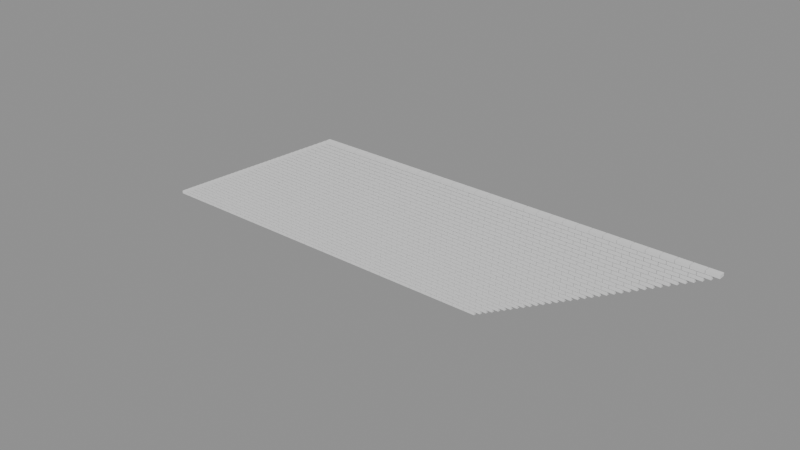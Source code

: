 # Source: p0221.blend  (saved by Blender 4.5.90; exported with 4.5.12 LTS)
import bpy
from mathutils import Matrix  # noqa: F401  (used for matrix-valued properties, if any)

bpy.ops.wm.read_factory_settings(use_empty=True)
scene = bpy.context.scene
scene.name = 'Scene'

# ---- collections
col_asset_p0221 = bpy.data.collections.new('Asset_p0221'); scene.collection.children.link(col_asset_p0221)

# ---- meshes
me_cube = bpy.data.meshes.new('Cube')
me_cube.from_pydata([(-0.12, -0.06, -0.03), (-0.12, -0.06, 0.03), (-0.12, 0.06, -0.03), (-0.12, 0.06, 0.03), (0.12, -0.06, -0.03), (0.12, -0.06, 0.03), (0.12, 0.06, -0.03), (0.12, 0.06, 0.03)], [], [(0, 1, 3, 2), (2, 3, 7, 6), (6, 7, 5, 4), (4, 5, 1, 0), (2, 6, 4, 0), (7, 3, 1, 5)])
_uv = me_cube.uv_layers.new(name='UVMap')
_uv.uv.foreach_set('vector', [0.375, 0.0, 0.625, 0.0, 0.625, 0.25, 0.375, 0.25, 0.375, 0.25, 0.625, 0.25, 0.625, 0.5, 0.375, 0.5, 0.375, 0.5, 0.625, 0.5, 0.625, 0.75, 0.375, 0.75, 0.375, 0.75, 0.625, 0.75, 0.625, 1.0, 0.375, 1.0, 0.125, 0.5, 0.375, 0.5, 0.375, 0.75, 0.125, 0.75, 0.625, 0.5, 0.875, 0.5, 0.875, 0.75, 0.625, 0.75])
me_cube.update()

# ---- objects
ob_ladrillobase = bpy.data.objects.new('LadrilloBase', me_cube)

# ---- transforms, parenting, visibility, modifiers, constraints
ob_ladrillobase.location = (0.12, 0.06, 0.0)
_m = ob_ladrillobase.modifiers.new('ArrayFila', 'ARRAY')
_m.count = 32
_m.relative_offset_displace = (1.042, 0.0, 0.0)
_m = ob_ladrillobase.modifiers.new('ArrayAltura', 'ARRAY')
_m.count = 35
_m.relative_offset_displace = (0.01628, 0.0, 1.167)

# ---- collection membership
col_asset_p0221.objects.link(ob_ladrillobase)

# ---- scene / render settings (as saved in the file)
scene.frame_start = 1; scene.frame_end = 250; scene.frame_set(1)
scene.render.engine = 'BLENDER_EEVEE_NEXT'
bpy.context.view_layer.update()

# ---- added for rendering (the .blend has no active camera and no usable light): camera, sun + grey world if the file has none
cam_auto = bpy.data.cameras.new('AutoCamera')
cam_auto.lens = 50.0
cam_auto.sensor_width = 36.0
cam_auto.clip_end = 1000.0
ob_auto_camera = bpy.data.objects.new('AutoCamera', cam_auto)
scene.collection.objects.link(ob_auto_camera)
ob_auto_camera.location = (17.9096, -13.9846, 10.553)
ob_auto_camera.rotation_euler = (1.09748, -7.21219e-08, 0.694738)
scene.camera = ob_auto_camera
light_auto_sun = bpy.data.lights.new('AutoSun', 'SUN')
light_auto_sun.energy = 3.0
light_auto_sun.angle = 0.0523599
ob_auto_sun = bpy.data.objects.new('AutoSun', light_auto_sun)
scene.collection.objects.link(ob_auto_sun)
ob_auto_sun.rotation_euler = (0.872665, 0.174533, 0.523599)
if scene.world is None:
    world_auto = bpy.data.worlds.new('AutoWorld')
    world_auto.color = (0.3, 0.3, 0.3)
    scene.world = world_auto
bpy.context.view_layer.update()
